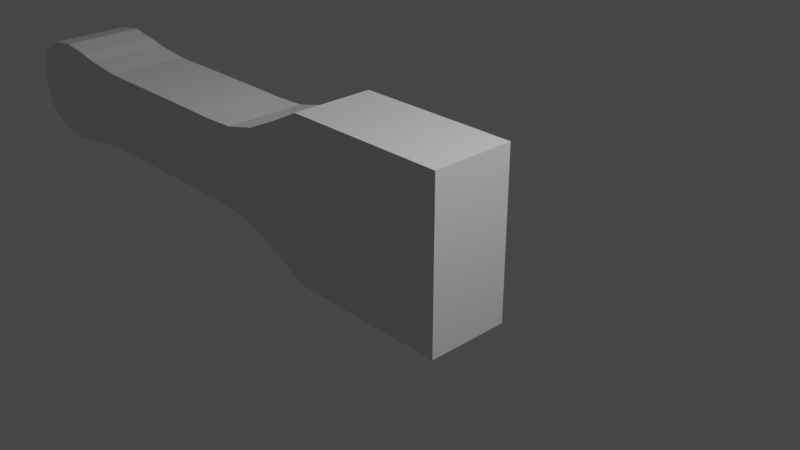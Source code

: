 # Source: Piston.blend  (saved by Blender 2.81.16; exported with 4.5.12 LTS)
import bpy
from mathutils import Matrix  # noqa: F401  (used for matrix-valued properties, if any)

bpy.ops.wm.read_factory_settings(use_empty=True)
scene = bpy.context.scene
scene.name = 'Scene'

# ---- collections
col_collection = bpy.data.collections.new('Collection'); scene.collection.children.link(col_collection)

# ---- materials (node trees are filled in below, after node groups)
mat_material = bpy.data.materials.new('Material')
mat_material.alpha_threshold = 0.0
mat_material.use_transparent_shadow = False
mat_material.line_color = (0.0, 0.0, 0.0, 1.0)

# ---- material node trees
mat_material.use_nodes = True; mat_material.node_tree.nodes.clear()
_N = mat_material.node_tree.nodes; _L = mat_material.node_tree.links
n0 = _N.new('ShaderNodeOutputMaterial'); n0.name = 'Material Output'; n0.location = (300, 300)
n1 = _N.new('ShaderNodeBsdfPrincipled'); n1.name = 'Principled BSDF'; n1.location = (10, 300)
n1.distribution = 'GGX'
n1.subsurface_method = 'BURLEY'
n1.inputs[2].default_value = 0.4
n1.inputs[3].default_value = 1.45
n1.inputs[27].default_value = (0.0, 0.0, 0.0, 1.0)
n1.inputs[28].default_value = 1.0
_L.new(n1.outputs[0], n0.inputs[0])
n0.is_active_output = True

# ---- world
world_world = bpy.data.worlds.new('World'); scene.world = world_world
world_world.use_nodes = True; world_world.node_tree.nodes.clear()
_N = world_world.node_tree.nodes; _L = world_world.node_tree.links
n0 = _N.new('ShaderNodeOutputWorld'); n0.name = 'World Output'; n0.location = (300, 300)
n1 = _N.new('ShaderNodeBackground'); n1.name = 'Background'; n1.location = (10, 300)
n1.inputs[0].default_value = (0.05088, 0.05088, 0.05088, 1.0)
_L.new(n1.outputs[0], n0.inputs[0])
n0.is_active_output = True
world_world.color = (0.05088, 0.05088, 0.05088)
world_world.use_sun_shadow = False
world_world.sun_shadow_jitter_overblur = 0.0

# ---- cameras
cam_camera = bpy.data.cameras.new('Camera')
cam_camera.clip_end = 100.0
cam_camera.ortho_scale = 7.314

# ---- lights
light_light = bpy.data.lights.new('Light', 'POINT')
light_light.transmission_factor = 0.0
light_light.energy = 1000.0
light_light.shadow_soft_size = 0.1
light_light.shadow_maximum_resolution = 0.006
light_light.use_absolute_resolution = True

# ---- meshes
me_cube = bpy.data.meshes.new('Cube')
me_cube.from_pydata([(1.0, 0.5, 1.0), (1.0, 0.5, -1.0), (1.0, -0.5, 1.0), (1.0, -0.5, -1.0), (-0.9997, 0.5, 0.9953), (-0.9997, 0.5, -0.9953), (-0.9997, -0.5, 0.9953), (-0.9997, -0.5, -0.9953), (-4.608, 0.5, 0.5), (-4.608, 0.5, -0.5), (-4.608, -0.5, 0.5), (-4.608, -0.5, -0.5), (-3.0, 0.5, 0.4993), (-3.0, -0.5, 0.4993), (-3.0, 0.5, -0.4993), (-3.0, -0.5, -0.4993), (-5.7, 0.5051, 0.65), (-5.7, 0.5051, -0.65), (-5.7, -0.5051, 0.65), (-5.7, -0.5051, -0.65), (-6.4, 0.5, 0.4), (-6.4, 0.5, -0.4), (-6.4, -0.5, 0.4), (-6.4, -0.5, -0.4), (-2.594, 0.5, 0.4941), (-2.189, 0.5, 0.511), (-1.789, 0.5, 0.6102), (-1.394, 0.5, 0.7917), (-2.594, -0.5, -0.4941), (-2.189, -0.5, -0.511), (-1.789, -0.5, -0.6102), (-1.394, -0.5, -0.7917), (-1.394, -0.5, 0.7917), (-1.789, -0.5, 0.6102), (-2.189, -0.5, 0.511), (-2.594, -0.5, 0.4941), (-1.394, 0.5, -0.7917), (-1.789, 0.5, -0.6102), (-2.189, 0.5, -0.511), (-2.594, 0.5, -0.4941), (-6.5, -0.5, 0.0), (-6.5, 0.5, 0.0), (-5.35, 0.5026, 0.6), (-5.35, -0.5026, 0.6), (-5.35, -0.5026, -0.6), (-5.35, 0.5026, -0.6), (-6.05, 0.5026, -0.6), (-6.05, 0.5026, 0.6), (-6.05, -0.5026, -0.6), (-6.05, -0.5026, 0.6), (-5.1, -0.5013, 0.55), (-5.1, -0.5013, -0.55), (-5.1, 0.5013, 0.55), (-5.1, 0.5013, -0.55)], [], [(0, 4, 6, 2), (3, 2, 6, 7), (24, 39, 14, 9, 8, 12), (5, 1, 3, 7), (1, 0, 2, 3), (5, 4, 0, 1), (43, 42, 16, 18), (28, 35, 13, 10, 11, 15), (14, 15, 11, 9), (13, 12, 8, 10), (35, 24, 12, 13), (39, 28, 15, 14), (47, 46, 21, 41, 20), (44, 43, 18, 19), (42, 45, 17, 16), (45, 44, 19, 17), (23, 40, 22, 20, 41, 21), (46, 48, 23, 21), (49, 47, 20, 22), (48, 49, 22, 40, 23), (5, 7, 31, 36), (36, 31, 30, 37), (37, 30, 29, 38), (38, 29, 28, 39), (6, 4, 27, 32), (32, 27, 26, 33), (33, 26, 25, 34), (34, 25, 24, 35), (7, 6, 32, 31), (31, 32, 33, 30), (30, 33, 34, 29), (29, 34, 35, 28), (4, 5, 36, 27), (27, 36, 37, 26), (26, 37, 38, 25), (25, 38, 39, 24), (19, 18, 49, 48), (18, 16, 47, 49), (17, 19, 48, 46), (53, 51, 44, 45), (52, 53, 45, 42), (51, 50, 43, 44), (16, 17, 46, 47), (50, 52, 42, 43), (10, 8, 52, 50), (11, 10, 50, 51), (8, 9, 53, 52), (9, 11, 51, 53)])
_uv = me_cube.uv_layers.new(name='UVMap')
_uv.uv.foreach_set('vector', [0.625, 0.5, 0.875, 0.5, 0.875, 0.75, 0.625, 0.75, 0.375, 0.75, 0.625, 0.75, 0.625, 1.0, 0.375, 1.0, 0.625, 0.25, 0.375, 0.25, 0.375, 0.25, 0.375, 0.25, 0.625, 0.25, 0.625, 0.25, 0.125, 0.5, 0.375, 0.5, 0.375, 0.75, 0.125, 0.75, 0.375, 0.5, 0.625, 0.5, 0.625, 0.75, 0.375, 0.75, 0.375, 0.25, 0.625, 0.25, 0.625, 0.5, 0.375, 0.5, 0.875, 0.75, 0.875, 0.5, 0.875, 0.5, 0.875, 0.75, 0.375, 1.0, 0.625, 1.0, 0.625, 1.0, 0.625, 1.0, 0.375, 1.0, 0.375, 1.0, 0.125, 0.5, 0.125, 0.75, 0.125, 0.75, 0.125, 0.5, 0.875, 0.75, 0.875, 0.5, 0.875, 0.5, 0.875, 0.75, 0.875, 0.75, 0.875, 0.5, 0.875, 0.5, 0.875, 0.75, 0.125, 0.5, 0.125, 0.75, 0.125, 0.75, 0.125, 0.5, 0.625, 0.25, 0.375, 0.25, 0.375, 0.25, 0.5, 0.25, 0.625, 0.25, 0.375, 1.0, 0.625, 1.0, 0.625, 1.0, 0.375, 1.0, 0.625, 0.25, 0.375, 0.25, 0.375, 0.25, 0.625, 0.25, 0.125, 0.5, 0.125, 0.75, 0.125, 0.75, 0.125, 0.5, 0.375, 0.0, 0.5, 0.0, 0.625, 0.0, 0.625, 0.25, 0.5, 0.25, 0.375, 0.25, 0.125, 0.5, 0.125, 0.75, 0.125, 0.75, 0.125, 0.5, 0.875, 0.75, 0.875, 0.5, 0.875, 0.5, 0.875, 0.75, 0.375, 1.0, 0.625, 1.0, 0.625, 1.0, 0.5, 1.0, 0.375, 1.0, 0.125, 0.5, 0.125, 0.75, 0.125, 0.75, 0.125, 0.5, 0.125, 0.5, 0.125, 0.75, 0.125, 0.75, 0.125, 0.5, 0.125, 0.5, 0.125, 0.75, 0.125, 0.75, 0.125, 0.5, 0.125, 0.5, 0.125, 0.75, 0.125, 0.75, 0.125, 0.5, 0.875, 0.75, 0.875, 0.5, 0.875, 0.5, 0.875, 0.75, 0.875, 0.75, 0.875, 0.5, 0.875, 0.5, 0.875, 0.75, 0.875, 0.75, 0.875, 0.5, 0.875, 0.5, 0.875, 0.75, 0.875, 0.75, 0.875, 0.5, 0.875, 0.5, 0.875, 0.75, 0.375, 1.0, 0.625, 1.0, 0.625, 1.0, 0.375, 1.0, 0.375, 1.0, 0.625, 1.0, 0.625, 1.0, 0.375, 1.0, 0.375, 1.0, 0.625, 1.0, 0.625, 1.0, 0.375, 1.0, 0.375, 1.0, 0.625, 1.0, 0.625, 1.0, 0.375, 1.0, 0.625, 0.25, 0.375, 0.25, 0.375, 0.25, 0.625, 0.25, 0.625, 0.25, 0.375, 0.25, 0.375, 0.25, 0.625, 0.25, 0.625, 0.25, 0.375, 0.25, 0.375, 0.25, 0.625, 0.25, 0.625, 0.25, 0.375, 0.25, 0.375, 0.25, 0.625, 0.25, 0.375, 1.0, 0.625, 1.0, 0.625, 1.0, 0.375, 1.0, 0.875, 0.75, 0.875, 0.5, 0.875, 0.5, 0.875, 0.75, 0.125, 0.5, 0.125, 0.75, 0.125, 0.75, 0.125, 0.5, 0.125, 0.5, 0.125, 0.75, 0.125, 0.75, 0.125, 0.5, 0.625, 0.25, 0.375, 0.25, 0.375, 0.25, 0.625, 0.25, 0.375, 1.0, 0.625, 1.0, 0.625, 1.0, 0.375, 1.0, 0.625, 0.25, 0.375, 0.25, 0.375, 0.25, 0.625, 0.25, 0.875, 0.75, 0.875, 0.5, 0.875, 0.5, 0.875, 0.75, 0.875, 0.75, 0.875, 0.5, 0.875, 0.5, 0.875, 0.75, 0.375, 1.0, 0.625, 1.0, 0.625, 1.0, 0.375, 1.0, 0.625, 0.25, 0.375, 0.25, 0.375, 0.25, 0.625, 0.25, 0.125, 0.5, 0.125, 0.75, 0.125, 0.75, 0.125, 0.5])
me_cube.materials.append(mat_material)
me_cube.use_remesh_preserve_volume = False
me_cube.use_remesh_preserve_attributes = False
me_cube.use_mirror_z = True
me_cube.use_mirror_vertex_groups = False
me_cube.update()
me_cylinder = bpy.data.meshes.new('Cylinder')
me_cylinder.from_pydata([(0.0, 1.0, -1.0), (0.0, 1.0, 1.0), (0.1951, 0.9808, -1.0), (0.1951, 0.9808, 1.0), (0.3827, 0.9239, -1.0), (0.3827, 0.9239, 1.0), (0.5556, 0.8315, -1.0), (0.5556, 0.8315, 1.0), (0.7071, 0.7071, -1.0), (0.7071, 0.7071, 1.0), (0.8315, 0.5556, -1.0), (0.8315, 0.5556, 1.0), (0.9239, 0.3827, -1.0), (0.9239, 0.3827, 1.0), (0.9808, 0.1951, -1.0), (0.9808, 0.1951, 1.0), (1.0, 7.55e-08, -1.0), (1.0, 7.55e-08, 1.0), (0.9808, -0.1951, -1.0), (0.9808, -0.1951, 1.0), (0.9239, -0.3827, -1.0), (0.9239, -0.3827, 1.0), (0.8315, -0.5556, -1.0), (0.8315, -0.5556, 1.0), (0.7071, -0.7071, -1.0), (0.7071, -0.7071, 1.0), (0.5556, -0.8315, -1.0), (0.5556, -0.8315, 1.0), (0.3827, -0.9239, -1.0), (0.3827, -0.9239, 1.0), (0.1951, -0.9808, -1.0), (0.1951, -0.9808, 1.0), (-3.258e-07, -1.0, -1.0), (-3.258e-07, -1.0, 1.0), (-0.1951, -0.9808, -1.0), (-0.1951, -0.9808, 1.0), (-0.3827, -0.9239, -1.0), (-0.3827, -0.9239, 1.0), (-0.5556, -0.8315, -1.0), (-0.5556, -0.8315, 1.0), (-0.7071, -0.7071, -1.0), (-0.7071, -0.7071, 1.0), (-0.8315, -0.5556, -1.0), (-0.8315, -0.5556, 1.0), (-0.9239, -0.3827, -1.0), (-0.9239, -0.3827, 1.0), (-0.9808, -0.1951, -1.0), (-0.9808, -0.1951, 1.0), (-1.0, 9.656e-07, -1.0), (-1.0, 9.656e-07, 1.0), (-0.9808, 0.1951, -1.0), (-0.9808, 0.1951, 1.0), (-0.9239, 0.3827, -1.0), (-0.9239, 0.3827, 1.0), (-0.8315, 0.5556, -1.0), (-0.8315, 0.5556, 1.0), (-0.7071, 0.7071, -1.0), (-0.7071, 0.7071, 1.0), (-0.5556, 0.8315, -1.0), (-0.5556, 0.8315, 1.0), (-0.3827, 0.9239, -1.0), (-0.3827, 0.9239, 1.0), (-0.1951, 0.9808, -1.0), (-0.1951, 0.9808, 1.0), (-1.907e-07, 0.9, -1.0), (0.1756, 0.8827, -1.0), (0.3444, 0.8315, -1.0), (0.5, 0.7483, -1.0), (0.6364, 0.6364, -1.0), (0.7483, 0.5, -1.0), (0.8315, 0.3444, -1.0), (0.8827, 0.1756, -1.0), (0.9, 9.645e-08, -1.0), (0.8827, -0.1756, -1.0), (0.8315, -0.3444, -1.0), (0.7483, -0.5, -1.0), (0.6364, -0.6364, -1.0), (0.5, -0.7483, -1.0), (0.3444, -0.8315, -1.0), (0.1756, -0.8827, -1.0), (-4.84e-07, -0.9, -1.0), (-0.1756, -0.8827, -1.0), (-0.3444, -0.8315, -1.0), (-0.5, -0.7483, -1.0), (-0.6364, -0.6364, -1.0), (-0.7483, -0.5, -1.0), (-0.8315, -0.3444, -1.0), (-0.8827, -0.1756, -1.0), (-0.9, 8.975e-07, -1.0), (-0.8827, 0.1756, -1.0), (-0.8315, 0.3444, -1.0), (-0.7483, 0.5, -1.0), (-0.6364, 0.6364, -1.0), (-0.5, 0.7483, -1.0), (-0.3444, 0.8315, -1.0), (-0.1756, 0.8827, -1.0), (-1.801e-07, 0.9, -0.1667), (0.1756, 0.8827, -0.1667), (0.3444, 0.8315, -0.1667), (0.5, 0.7483, -0.1667), (0.6364, 0.6364, -0.1667), (0.7483, 0.5, -0.1667), (0.8315, 0.3444, -0.1667), (0.8827, 0.1756, -0.1667), (0.9, 9.645e-08, -0.1667), (0.8827, -0.1756, -0.1667), (0.8315, -0.3444, -0.1667), (0.7483, -0.5, -0.1667), (0.6364, -0.6364, -0.1667), (0.5, -0.7483, -0.1667), (0.3444, -0.8315, -0.1667), (0.1756, -0.8827, -0.1667), (-4.734e-07, -0.9, -0.1667), (-0.1756, -0.8827, -0.1667), (-0.3444, -0.8315, -0.1667), (-0.5, -0.7483, -0.1667), (-0.6364, -0.6364, -0.1667), (-0.7483, -0.5, -0.1667), (-0.8315, -0.3444, -0.1667), (-0.8827, -0.1756, -0.1667), (-0.9, 8.975e-07, -0.1667), (-0.8827, 0.1756, -0.1667), (-0.8315, 0.3444, -0.1667), (-0.7483, 0.5, -0.1667), (-0.6364, 0.6364, -0.1667), (-0.5, 0.7483, -0.1667), (-0.3444, 0.8315, -0.1667), (-0.1756, 0.8827, -0.1667), (0.0, 1.0, 0.9315), (0.1951, 0.9808, 0.9315), (0.3827, 0.9239, 0.9315), (0.5556, 0.8315, 0.9315), (0.7071, 0.7071, 0.9315), (0.8315, 0.5556, 0.9315), (0.9239, 0.3827, 0.9315), (0.9808, 0.1951, 0.9315), (1.0, 7.55e-08, 0.9315), (0.9808, -0.1951, 0.9315), (0.9239, -0.3827, 0.9315), (0.8315, -0.5556, 0.9315), (0.7071, -0.7071, 0.9315), (0.5556, -0.8315, 0.9315), (0.3827, -0.9239, 0.9315), (0.1951, -0.9808, 0.9315), (-3.258e-07, -1.0, 0.9315), (-0.1951, -0.9808, 0.9315), (-0.3827, -0.9239, 0.9315), (-0.5556, -0.8315, 0.9315), (-0.7071, -0.7071, 0.9315), (-0.8315, -0.5556, 0.9315), (-0.9239, -0.3827, 0.9315), (-0.9808, -0.1951, 0.9315), (-1.0, 9.656e-07, 0.9315), (-0.9808, 0.1951, 0.9315), (-0.9239, 0.3827, 0.9315), (-0.8315, 0.5556, 0.9315), (-0.7071, 0.7071, 0.9315), (-0.5556, 0.8315, 0.9315), (-0.3827, 0.9239, 0.9315), (-0.1951, 0.9808, 0.9315), (0.1951, 0.9808, 0.8754), (0.3827, 0.9239, 0.8754), (0.5556, 0.8315, 0.8754), (0.7071, 0.7071, 0.8754), (0.8315, 0.5556, 0.8754), (0.9239, 0.3827, 0.8754), (0.9808, 0.1951, 0.8754), (1.0, 7.55e-08, 0.8754), (0.9808, -0.1951, 0.8754), (0.9239, -0.3827, 0.8754), (0.8315, -0.5556, 0.8754), (0.7071, -0.7071, 0.8754), (0.5556, -0.8315, 0.8754), (0.3827, -0.9239, 0.8754), (0.1951, -0.9808, 0.8754), (-3.258e-07, -1.0, 0.8754), (-0.1951, -0.9808, 0.8754), (-0.3827, -0.9239, 0.8754), (-0.5556, -0.8315, 0.8754), (-0.7071, -0.7071, 0.8754), (-0.8315, -0.5556, 0.8754), (-0.9239, -0.3827, 0.8754), (-0.9808, -0.1951, 0.8754), (-1.0, 9.656e-07, 0.8754), (-0.9808, 0.1951, 0.8754), (-0.9239, 0.3827, 0.8754), (-0.8315, 0.5556, 0.8754), (-0.7071, 0.7071, 0.8754), (-0.5556, 0.8315, 0.8754), (-0.3827, 0.9239, 0.8754), (-0.1951, 0.9808, 0.8754), (0.0, 1.0, 0.8754), (-1.907e-07, 0.9, 0.9315), (0.1756, 0.8827, 0.9315), (0.3444, 0.8315, 0.9315), (0.5, 0.7483, 0.9315), (0.6364, 0.6364, 0.9315), (0.7483, 0.5, 0.9315), (0.8315, 0.3444, 0.9315), (0.8827, 0.1756, 0.9315), (0.9, 9.645e-08, 0.9315), (0.8827, -0.1756, 0.9315), (0.8315, -0.3444, 0.9315), (0.7483, -0.5, 0.9315), (0.6364, -0.6364, 0.9315), (0.5, -0.7483, 0.9315), (0.3444, -0.8315, 0.9315), (0.1756, -0.8827, 0.9315), (-4.84e-07, -0.9, 0.9315), (-0.1756, -0.8827, 0.9315), (-0.3444, -0.8315, 0.9315), (-0.5, -0.7483, 0.9315), (-0.6364, -0.6364, 0.9315), (-0.7483, -0.5, 0.9315), (-0.8315, -0.3444, 0.9315), (-0.8827, -0.1756, 0.9315), (-0.9, 8.975e-07, 0.9315), (-0.8827, 0.1756, 0.9315), (-0.8315, 0.3444, 0.9315), (-0.7483, 0.5, 0.9315), (-0.6364, 0.6364, 0.9315), (-0.5, 0.7483, 0.9315), (-0.3444, 0.8315, 0.9315), (-0.1756, 0.8827, 0.9315)], [], [(128, 1, 3, 129), (129, 3, 5, 130), (130, 5, 7, 131), (131, 7, 9, 132), (132, 9, 11, 133), (133, 11, 13, 134), (134, 13, 15, 135), (135, 15, 17, 136), (136, 17, 19, 137), (137, 19, 21, 138), (138, 21, 23, 139), (139, 23, 25, 140), (140, 25, 27, 141), (141, 27, 29, 142), (142, 29, 31, 143), (143, 31, 33, 144), (144, 33, 35, 145), (145, 35, 37, 146), (146, 37, 39, 147), (147, 39, 41, 148), (148, 41, 43, 149), (149, 43, 45, 150), (150, 45, 47, 151), (151, 47, 49, 152), (152, 49, 51, 153), (153, 51, 53, 154), (154, 53, 55, 155), (155, 55, 57, 156), (156, 57, 59, 157), (157, 59, 61, 158), (3, 1, 63, 61, 59, 57, 55, 53, 51, 49, 47, 45, 43, 41, 39, 37, 35, 33, 31, 29, 27, 25, 23, 21, 19, 17, 15, 13, 11, 9, 7, 5), (158, 61, 63, 159), (159, 63, 1, 128), (62, 0, 64, 95), (89, 90, 122, 121), (18, 20, 74, 73), (36, 38, 83, 82), (54, 56, 92, 91), (10, 12, 70, 69), (28, 30, 79, 78), (46, 48, 88, 87), (2, 4, 66, 65), (20, 22, 75, 74), (38, 40, 84, 83), (56, 58, 93, 92), (12, 14, 71, 70), (30, 32, 80, 79), (48, 50, 89, 88), (4, 6, 67, 66), (22, 24, 76, 75), (40, 42, 85, 84), (58, 60, 94, 93), (14, 16, 72, 71), (32, 34, 81, 80), (50, 52, 90, 89), (6, 8, 68, 67), (24, 26, 77, 76), (42, 44, 86, 85), (60, 62, 95, 94), (16, 18, 73, 72), (34, 36, 82, 81), (52, 54, 91, 90), (8, 10, 69, 68), (26, 28, 78, 77), (44, 46, 87, 86), (0, 2, 65, 64), (96, 97, 98, 99, 100, 101, 102, 103, 104, 105, 106, 107, 108, 109, 110, 111, 112, 113, 114, 115, 116, 117, 118, 119, 120, 121, 122, 123, 124, 125, 126, 127), (76, 77, 109, 108), (90, 91, 123, 122), (77, 78, 110, 109), (64, 65, 97, 96), (91, 92, 124, 123), (78, 79, 111, 110), (65, 66, 98, 97), (92, 93, 125, 124), (79, 80, 112, 111), (66, 67, 99, 98), (93, 94, 126, 125), (80, 81, 113, 112), (67, 68, 100, 99), (94, 95, 127, 126), (81, 82, 114, 113), (68, 69, 101, 100), (95, 64, 96, 127), (82, 83, 115, 114), (69, 70, 102, 101), (83, 84, 116, 115), (70, 71, 103, 102), (84, 85, 117, 116), (71, 72, 104, 103), (85, 86, 118, 117), (72, 73, 105, 104), (86, 87, 119, 118), (73, 74, 106, 105), (87, 88, 120, 119), (74, 75, 107, 106), (88, 89, 121, 120), (75, 76, 108, 107), (190, 159, 128, 191), (189, 158, 159, 190), (188, 157, 158, 189), (187, 156, 157, 188), (186, 155, 156, 187), (185, 154, 155, 186), (184, 153, 154, 185), (183, 152, 153, 184), (182, 151, 152, 183), (181, 150, 151, 182), (180, 149, 150, 181), (179, 148, 149, 180), (178, 147, 148, 179), (177, 146, 147, 178), (176, 145, 146, 177), (175, 144, 145, 176), (174, 143, 144, 175), (173, 142, 143, 174), (172, 141, 142, 173), (171, 140, 141, 172), (170, 139, 140, 171), (169, 138, 139, 170), (168, 137, 138, 169), (167, 136, 137, 168), (166, 135, 136, 167), (165, 134, 135, 166), (164, 133, 134, 165), (163, 132, 133, 164), (162, 131, 132, 163), (161, 130, 131, 162), (160, 129, 130, 161), (191, 128, 129, 160), (0, 191, 160, 2), (2, 160, 161, 4), (4, 161, 162, 6), (6, 162, 163, 8), (8, 163, 164, 10), (10, 164, 165, 12), (12, 165, 166, 14), (14, 166, 167, 16), (16, 167, 168, 18), (18, 168, 169, 20), (20, 169, 170, 22), (22, 170, 171, 24), (24, 171, 172, 26), (26, 172, 173, 28), (28, 173, 174, 30), (30, 174, 175, 32), (32, 175, 176, 34), (34, 176, 177, 36), (36, 177, 178, 38), (38, 178, 179, 40), (40, 179, 180, 42), (42, 180, 181, 44), (44, 181, 182, 46), (46, 182, 183, 48), (48, 183, 184, 50), (50, 184, 185, 52), (52, 185, 186, 54), (54, 186, 187, 56), (56, 187, 188, 58), (58, 188, 189, 60), (60, 189, 190, 62), (62, 190, 191, 0), (136, 135, 199, 200), (149, 148, 212, 213), (135, 134, 198, 199), (148, 147, 211, 212), (134, 133, 197, 198), (147, 146, 210, 211), (128, 159, 223, 192), (133, 132, 196, 197), (146, 145, 209, 210), (159, 158, 222, 223), (132, 131, 195, 196), (145, 144, 208, 209), (158, 157, 221, 222), (131, 130, 194, 195), (144, 143, 207, 208), (157, 156, 220, 221), (130, 129, 193, 194), (143, 142, 206, 207), (156, 155, 219, 220), (129, 128, 192, 193), (142, 141, 205, 206), (155, 154, 218, 219), (141, 140, 204, 205), (154, 153, 217, 218), (140, 139, 203, 204), (153, 152, 216, 217), (139, 138, 202, 203), (152, 151, 215, 216), (138, 137, 201, 202), (151, 150, 214, 215), (137, 136, 200, 201), (150, 149, 213, 214)])
_uv = me_cylinder.uv_layers.new(name='UVMap')
_uv.uv.foreach_set('vector', [1.0, 0.9829, 1.0, 1.0, 0.9688, 1.0, 0.9688, 0.9829, 0.9688, 0.9829, 0.9688, 1.0, 0.9375, 1.0, 0.9375, 0.9829, 0.9375, 0.9829, 0.9375, 1.0, 0.9062, 1.0, 0.9062, 0.9829, 0.9062, 0.9829, 0.9062, 1.0, 0.875, 1.0, 0.875, 0.9829, 0.875, 0.9829, 0.875, 1.0, 0.8438, 1.0, 0.8438, 0.9829, 0.8438, 0.9829, 0.8438, 1.0, 0.8125, 1.0, 0.8125, 0.9829, 0.8125, 0.9829, 0.8125, 1.0, 0.7812, 1.0, 0.7812, 0.9829, 0.7812, 0.9829, 0.7812, 1.0, 0.75, 1.0, 0.75, 0.9829, 0.75, 0.9829, 0.75, 1.0, 0.7188, 1.0, 0.7188, 0.9829, 0.7188, 0.9829, 0.7188, 1.0, 0.6875, 1.0, 0.6875, 0.9829, 0.6875, 0.9829, 0.6875, 1.0, 0.6562, 1.0, 0.6562, 0.9829, 0.6562, 0.9829, 0.6562, 1.0, 0.625, 1.0, 0.625, 0.9829, 0.625, 0.9829, 0.625, 1.0, 0.5938, 1.0, 0.5938, 0.9829, 0.5938, 0.9829, 0.5938, 1.0, 0.5625, 1.0, 0.5625, 0.9829, 0.5625, 0.9829, 0.5625, 1.0, 0.5312, 1.0, 0.5312, 0.9829, 0.5312, 0.9829, 0.5312, 1.0, 0.5, 1.0, 0.5, 0.9829, 0.5, 0.9829, 0.5, 1.0, 0.4688, 1.0, 0.4688, 0.9829, 0.4688, 0.9829, 0.4688, 1.0, 0.4375, 1.0, 0.4375, 0.9829, 0.4375, 0.9829, 0.4375, 1.0, 0.4062, 1.0, 0.4062, 0.9829, 0.4062, 0.9829, 0.4062, 1.0, 0.375, 1.0, 0.375, 0.9829, 0.375, 0.9829, 0.375, 1.0, 0.3438, 1.0, 0.3438, 0.9829, 0.3438, 0.9829, 0.3438, 1.0, 0.3125, 1.0, 0.3125, 0.9829, 0.3125, 0.9829, 0.3125, 1.0, 0.2812, 1.0, 0.2812, 0.9829, 0.2812, 0.9829, 0.2812, 1.0, 0.25, 1.0, 0.25, 0.9829, 0.25, 0.9829, 0.25, 1.0, 0.2188, 1.0, 0.2188, 0.9829, 0.2188, 0.9829, 0.2188, 1.0, 0.1875, 1.0, 0.1875, 0.9829, 0.1875, 0.9829, 0.1875, 1.0, 0.1562, 1.0, 0.1562, 0.9829, 0.1562, 0.9829, 0.1562, 1.0, 0.125, 1.0, 0.125, 0.9829, 0.125, 0.9829, 0.125, 1.0, 0.09375, 1.0, 0.09375, 0.9829, 0.09375, 0.9829, 0.09375, 1.0, 0.0625, 1.0, 0.0625, 0.9829, 0.2968, 0.4854, 0.25, 0.49, 0.2032, 0.4854, 0.1582, 0.4717, 0.1167, 0.4496, 0.08029, 0.4197, 0.05045, 0.3833, 0.02827, 0.3418, 0.01461, 0.2968, 0.01, 0.25, 0.01461, 0.2032, 0.02827, 0.1582, 0.05045, 0.1167, 0.08029, 0.08029, 0.1167, 0.05045, 0.1582, 0.02827, 0.2032, 0.01461, 0.25, 0.01, 0.2968, 0.01461, 0.3418, 0.02827, 0.3833, 0.05045, 0.4197, 0.08029, 0.4496, 0.1167, 0.4717, 0.1582, 0.4854, 0.2032, 0.49, 0.25, 0.4854, 0.2968, 0.4717, 0.3418, 0.4496, 0.3833, 0.4197, 0.4197, 0.3833, 0.4496, 0.3418, 0.4717, 0.0625, 0.9829, 0.0625, 1.0, 0.03125, 1.0, 0.03125, 0.9829, 0.03125, 0.9829, 0.03125, 1.0, 0.0, 1.0, 0.0, 0.9829, 0.03125, 0.5, 0.0, 0.5, 0.0, 0.5, 0.03125, 0.5, 0.2188, 0.5, 0.1875, 0.5, 0.1875, 0.5, 0.2188, 0.5, 0.7188, 0.5, 0.6875, 0.5, 0.6875, 0.5, 0.7188, 0.5, 0.4375, 0.5, 0.4062, 0.5, 0.4062, 0.5, 0.4375, 0.5, 0.1562, 0.5, 0.125, 0.5, 0.125, 0.5, 0.1562, 0.5, 0.8438, 0.5, 0.8125, 0.5, 0.8125, 0.5, 0.8438, 0.5, 0.5625, 0.5, 0.5312, 0.5, 0.5312, 0.5, 0.5625, 0.5, 0.2812, 0.5, 0.25, 0.5, 0.25, 0.5, 0.2812, 0.5, 0.9688, 0.5, 0.9375, 0.5, 0.9375, 0.5, 0.9688, 0.5, 0.6875, 0.5, 0.6562, 0.5, 0.6562, 0.5, 0.6875, 0.5, 0.4062, 0.5, 0.375, 0.5, 0.375, 0.5, 0.4062, 0.5, 0.125, 0.5, 0.09375, 0.5, 0.09375, 0.5, 0.125, 0.5, 0.8125, 0.5, 0.7812, 0.5, 0.7812, 0.5, 0.8125, 0.5, 0.5312, 0.5, 0.5, 0.5, 0.5, 0.5, 0.5312, 0.5, 0.25, 0.5, 0.2188, 0.5, 0.2188, 0.5, 0.25, 0.5, 0.9375, 0.5, 0.9062, 0.5, 0.9062, 0.5, 0.9375, 0.5, 0.6562, 0.5, 0.625, 0.5, 0.625, 0.5, 0.6562, 0.5, 0.375, 0.5, 0.3438, 0.5, 0.3438, 0.5, 0.375, 0.5, 0.09375, 0.5, 0.0625, 0.5, 0.0625, 0.5, 0.09375, 0.5, 0.7812, 0.5, 0.75, 0.5, 0.75, 0.5, 0.7812, 0.5, 0.5, 0.5, 0.4688, 0.5, 0.4688, 0.5, 0.5, 0.5, 0.2188, 0.5, 0.1875, 0.5, 0.1875, 0.5, 0.2188, 0.5, 0.9062, 0.5, 0.875, 0.5, 0.875, 0.5, 0.9062, 0.5, 0.625, 0.5, 0.5938, 0.5, 0.5938, 0.5, 0.625, 0.5, 0.3438, 0.5, 0.3125, 0.5, 0.3125, 0.5, 0.3438, 0.5, 0.0625, 0.5, 0.03125, 0.5, 0.03125, 0.5, 0.0625, 0.5, 0.75, 0.5, 0.7188, 0.5, 0.7188, 0.5, 0.75, 0.5, 0.4688, 0.5, 0.4375, 0.5, 0.4375, 0.5, 0.4688, 0.5, 0.1875, 0.5, 0.1562, 0.5, 0.1562, 0.5, 0.1875, 0.5, 0.875, 0.5, 0.8438, 0.5, 0.8438, 0.5, 0.875, 0.5, 0.5938, 0.5, 0.5625, 0.5, 0.5625, 0.5, 0.5938, 0.5, 0.3125, 0.5, 0.2812, 0.5, 0.2812, 0.5, 0.3125, 0.5, 1.0, 0.5, 0.9688, 0.5, 0.9688, 0.5, 1.0, 0.5, 0.75, 0.49, 0.7968, 0.4854, 0.8418, 0.4717, 0.8833, 0.4496, 0.9197, 0.4197, 0.9496, 0.3833, 0.9717, 0.3418, 0.9854, 0.2968, 0.99, 0.25, 0.9854, 0.2032, 0.9717, 0.1582, 0.9496, 0.1167, 0.9197, 0.08029, 0.8833, 0.05045, 0.8418, 0.02827, 0.7968, 0.01461, 0.75, 0.01, 0.7032, 0.01461, 0.6582, 0.02827, 0.6167, 0.05045, 0.5803, 0.08029, 0.5504, 0.1167, 0.5283, 0.1582, 0.5146, 0.2032, 0.51, 0.25, 0.5146, 0.2968, 0.5283, 0.3418, 0.5504, 0.3833, 0.5803, 0.4197, 0.6167, 0.4496, 0.6582, 0.4717, 0.7032, 0.4854, 0.625, 0.5, 0.5938, 0.5, 0.5938, 0.5, 0.625, 0.5, 0.1875, 0.5, 0.1562, 0.5, 0.1562, 0.5, 0.1875, 0.5, 0.5938, 0.5, 0.5625, 0.5, 0.5625, 0.5, 0.5938, 0.5, 1.0, 0.5, 0.9688, 0.5, 0.9688, 0.5, 1.0, 0.5, 0.1562, 0.5, 0.125, 0.5, 0.125, 0.5, 0.1562, 0.5, 0.5625, 0.5, 0.5312, 0.5, 0.5312, 0.5, 0.5625, 0.5, 0.9688, 0.5, 0.9375, 0.5, 0.9375, 0.5, 0.9688, 0.5, 0.125, 0.5, 0.09375, 0.5, 0.09375, 0.5, 0.125, 0.5, 0.5312, 0.5, 0.5, 0.5, 0.5, 0.5, 0.5312, 0.5, 0.9375, 0.5, 0.9062, 0.5, 0.9062, 0.5, 0.9375, 0.5, 0.09375, 0.5, 0.0625, 0.5, 0.0625, 0.5, 0.09375, 0.5, 0.5, 0.5, 0.4688, 0.5, 0.4688, 0.5, 0.5, 0.5, 0.9062, 0.5, 0.875, 0.5, 0.875, 0.5, 0.9062, 0.5, 0.0625, 0.5, 0.03125, 0.5, 0.03125, 0.5, 0.0625, 0.5, 0.4688, 0.5, 0.4375, 0.5, 0.4375, 0.5, 0.4688, 0.5, 0.875, 0.5, 0.8438, 0.5, 0.8438, 0.5, 0.875, 0.5, 0.03125, 0.5, 0.0, 0.5, 0.0, 0.5, 0.03125, 0.5, 0.4375, 0.5, 0.4062, 0.5, 0.4062, 0.5, 0.4375, 0.5, 0.8438, 0.5, 0.8125, 0.5, 0.8125, 0.5, 0.8438, 0.5, 0.4062, 0.5, 0.375, 0.5, 0.375, 0.5, 0.4062, 0.5, 0.8125, 0.5, 0.7812, 0.5, 0.7812, 0.5, 0.8125, 0.5, 0.375, 0.5, 0.3438, 0.5, 0.3438, 0.5, 0.375, 0.5, 0.7812, 0.5, 0.75, 0.5, 0.75, 0.5, 0.7812, 0.5, 0.3438, 0.5, 0.3125, 0.5, 0.3125, 0.5, 0.3438, 0.5, 0.75, 0.5, 0.7188, 0.5, 0.7188, 0.5, 0.75, 0.5, 0.3125, 0.5, 0.2812, 0.5, 0.2812, 0.5, 0.3125, 0.5, 0.7188, 0.5, 0.6875, 0.5, 0.6875, 0.5, 0.7188, 0.5, 0.2812, 0.5, 0.25, 0.5, 0.25, 0.5, 0.2812, 0.5, 0.6875, 0.5, 0.6562, 0.5, 0.6562, 0.5, 0.6875, 0.5, 0.25, 0.5, 0.2188, 0.5, 0.2188, 0.5, 0.25, 0.5, 0.6562, 0.5, 0.625, 0.5, 0.625, 0.5, 0.6562, 0.5, 0.03125, 0.9689, 0.03125, 0.9829, 0.0, 0.9829, 0.0, 0.9689, 0.0625, 0.9689, 0.0625, 0.9829, 0.03125, 0.9829, 0.03125, 0.9689, 0.09375, 0.9689, 0.09375, 0.9829, 0.0625, 0.9829, 0.0625, 0.9689, 0.125, 0.9689, 0.125, 0.9829, 0.09375, 0.9829, 0.09375, 0.9689, 0.1562, 0.9689, 0.1562, 0.9829, 0.125, 0.9829, 0.125, 0.9689, 0.1875, 0.9689, 0.1875, 0.9829, 0.1562, 0.9829, 0.1562, 0.9689, 0.2188, 0.9689, 0.2188, 0.9829, 0.1875, 0.9829, 0.1875, 0.9689, 0.25, 0.9689, 0.25, 0.9829, 0.2188, 0.9829, 0.2188, 0.9689, 0.2812, 0.9689, 0.2812, 0.9829, 0.25, 0.9829, 0.25, 0.9689, 0.3125, 0.9689, 0.3125, 0.9829, 0.2812, 0.9829, 0.2812, 0.9689, 0.3438, 0.9689, 0.3438, 0.9829, 0.3125, 0.9829, 0.3125, 0.9689, 0.375, 0.9689, 0.375, 0.9829, 0.3438, 0.9829, 0.3438, 0.9689, 0.4062, 0.9689, 0.4062, 0.9829, 0.375, 0.9829, 0.375, 0.9689, 0.4375, 0.9689, 0.4375, 0.9829, 0.4062, 0.9829, 0.4062, 0.9689, 0.4688, 0.9689, 0.4688, 0.9829, 0.4375, 0.9829, 0.4375, 0.9689, 0.5, 0.9689, 0.5, 0.9829, 0.4688, 0.9829, 0.4688, 0.9689, 0.5312, 0.9689, 0.5312, 0.9829, 0.5, 0.9829, 0.5, 0.9689, 0.5625, 0.9689, 0.5625, 0.9829, 0.5312, 0.9829, 0.5312, 0.9689, 0.5938, 0.9689, 0.5938, 0.9829, 0.5625, 0.9829, 0.5625, 0.9689, 0.625, 0.9689, 0.625, 0.9829, 0.5938, 0.9829, 0.5938, 0.9689, 0.6562, 0.9689, 0.6562, 0.9829, 0.625, 0.9829, 0.625, 0.9689, 0.6875, 0.9689, 0.6875, 0.9829, 0.6562, 0.9829, 0.6562, 0.9689, 0.7188, 0.9689, 0.7188, 0.9829, 0.6875, 0.9829, 0.6875, 0.9689, 0.75, 0.9689, 0.75, 0.9829, 0.7188, 0.9829, 0.7188, 0.9689, 0.7812, 0.9689, 0.7812, 0.9829, 0.75, 0.9829, 0.75, 0.9689, 0.8125, 0.9689, 0.8125, 0.9829, 0.7812, 0.9829, 0.7812, 0.9689, 0.8438, 0.9689, 0.8438, 0.9829, 0.8125, 0.9829, 0.8125, 0.9689, 0.875, 0.9689, 0.875, 0.9829, 0.8438, 0.9829, 0.8438, 0.9689, 0.9062, 0.9689, 0.9062, 0.9829, 0.875, 0.9829, 0.875, 0.9689, 0.9375, 0.9689, 0.9375, 0.9829, 0.9062, 0.9829, 0.9062, 0.9689, 0.9688, 0.9689, 0.9688, 0.9829, 0.9375, 0.9829, 0.9375, 0.9689, 1.0, 0.9689, 1.0, 0.9829, 0.9688, 0.9829, 0.9688, 0.9689, 1.0, 0.5, 1.0, 0.9689, 0.9688, 0.9689, 0.9688, 0.5, 0.9688, 0.5, 0.9688, 0.9689, 0.9375, 0.9689, 0.9375, 0.5, 0.9375, 0.5, 0.9375, 0.9689, 0.9062, 0.9689, 0.9062, 0.5, 0.9062, 0.5, 0.9062, 0.9689, 0.875, 0.9689, 0.875, 0.5, 0.875, 0.5, 0.875, 0.9689, 0.8438, 0.9689, 0.8438, 0.5, 0.8438, 0.5, 0.8438, 0.9689, 0.8125, 0.9689, 0.8125, 0.5, 0.8125, 0.5, 0.8125, 0.9689, 0.7812, 0.9689, 0.7812, 0.5, 0.7812, 0.5, 0.7812, 0.9689, 0.75, 0.9689, 0.75, 0.5, 0.75, 0.5, 0.75, 0.9689, 0.7188, 0.9689, 0.7188, 0.5, 0.7188, 0.5, 0.7188, 0.9689, 0.6875, 0.9689, 0.6875, 0.5, 0.6875, 0.5, 0.6875, 0.9689, 0.6562, 0.9689, 0.6562, 0.5, 0.6562, 0.5, 0.6562, 0.9689, 0.625, 0.9689, 0.625, 0.5, 0.625, 0.5, 0.625, 0.9689, 0.5938, 0.9689, 0.5938, 0.5, 0.5938, 0.5, 0.5938, 0.9689, 0.5625, 0.9689, 0.5625, 0.5, 0.5625, 0.5, 0.5625, 0.9689, 0.5312, 0.9689, 0.5312, 0.5, 0.5312, 0.5, 0.5312, 0.9689, 0.5, 0.9689, 0.5, 0.5, 0.5, 0.5, 0.5, 0.9689, 0.4688, 0.9689, 0.4688, 0.5, 0.4688, 0.5, 0.4688, 0.9689, 0.4375, 0.9689, 0.4375, 0.5, 0.4375, 0.5, 0.4375, 0.9689, 0.4062, 0.9689, 0.4062, 0.5, 0.4062, 0.5, 0.4062, 0.9689, 0.375, 0.9689, 0.375, 0.5, 0.375, 0.5, 0.375, 0.9689, 0.3438, 0.9689, 0.3438, 0.5, 0.3438, 0.5, 0.3438, 0.9689, 0.3125, 0.9689, 0.3125, 0.5, 0.3125, 0.5, 0.3125, 0.9689, 0.2812, 0.9689, 0.2812, 0.5, 0.2812, 0.5, 0.2812, 0.9689, 0.25, 0.9689, 0.25, 0.5, 0.25, 0.5, 0.25, 0.9689, 0.2188, 0.9689, 0.2188, 0.5, 0.2188, 0.5, 0.2188, 0.9689, 0.1875, 0.9689, 0.1875, 0.5, 0.1875, 0.5, 0.1875, 0.9689, 0.1562, 0.9689, 0.1562, 0.5, 0.1562, 0.5, 0.1562, 0.9689, 0.125, 0.9689, 0.125, 0.5, 0.125, 0.5, 0.125, 0.9689, 0.09375, 0.9689, 0.09375, 0.5, 0.09375, 0.5, 0.09375, 0.9689, 0.0625, 0.9689, 0.0625, 0.5, 0.0625, 0.5, 0.0625, 0.9689, 0.03125, 0.9689, 0.03125, 0.5, 0.03125, 0.5, 0.03125, 0.9689, 0.0, 0.9689, 0.0, 0.5, 0.75, 0.9829, 0.7812, 0.9829, 0.7812, 0.9829, 0.75, 0.9829, 0.3438, 0.9829, 0.375, 0.9829, 0.375, 0.9829, 0.3438, 0.9829, 0.7812, 0.9829, 0.8125, 0.9829, 0.8125, 0.9829, 0.7812, 0.9829, 0.375, 0.9829, 0.4062, 0.9829, 0.4062, 0.9829, 0.375, 0.9829, 0.8125, 0.9829, 0.8438, 0.9829, 0.8438, 0.9829, 0.8125, 0.9829, 0.4062, 0.9829, 0.4375, 0.9829, 0.4375, 0.9829, 0.4062, 0.9829, 0.0, 0.9829, 0.03125, 0.9829, 0.03125, 0.9829, 0.0, 0.9829, 0.8438, 0.9829, 0.875, 0.9829, 0.875, 0.9829, 0.8438, 0.9829, 0.4375, 0.9829, 0.4688, 0.9829, 0.4688, 0.9829, 0.4375, 0.9829, 0.03125, 0.9829, 0.0625, 0.9829, 0.0625, 0.9829, 0.03125, 0.9829, 0.875, 0.9829, 0.9062, 0.9829, 0.9062, 0.9829, 0.875, 0.9829, 0.4688, 0.9829, 0.5, 0.9829, 0.5, 0.9829, 0.4688, 0.9829, 0.0625, 0.9829, 0.09375, 0.9829, 0.09375, 0.9829, 0.0625, 0.9829, 0.9062, 0.9829, 0.9375, 0.9829, 0.9375, 0.9829, 0.9062, 0.9829, 0.5, 0.9829, 0.5312, 0.9829, 0.5312, 0.9829, 0.5, 0.9829, 0.09375, 0.9829, 0.125, 0.9829, 0.125, 0.9829, 0.09375, 0.9829, 0.9375, 0.9829, 0.9688, 0.9829, 0.9688, 0.9829, 0.9375, 0.9829, 0.5312, 0.9829, 0.5625, 0.9829, 0.5625, 0.9829, 0.5312, 0.9829, 0.125, 0.9829, 0.1562, 0.9829, 0.1562, 0.9829, 0.125, 0.9829, 0.9688, 0.9829, 1.0, 0.9829, 1.0, 0.9829, 0.9688, 0.9829, 0.5625, 0.9829, 0.5938, 0.9829, 0.5938, 0.9829, 0.5625, 0.9829, 0.1562, 0.9829, 0.1875, 0.9829, 0.1875, 0.9829, 0.1562, 0.9829, 0.5938, 0.9829, 0.625, 0.9829, 0.625, 0.9829, 0.5938, 0.9829, 0.1875, 0.9829, 0.2188, 0.9829, 0.2188, 0.9829, 0.1875, 0.9829, 0.625, 0.9829, 0.6562, 0.9829, 0.6562, 0.9829, 0.625, 0.9829, 0.2188, 0.9829, 0.25, 0.9829, 0.25, 0.9829, 0.2188, 0.9829, 0.6562, 0.9829, 0.6875, 0.9829, 0.6875, 0.9829, 0.6562, 0.9829, 0.25, 0.9829, 0.2812, 0.9829, 0.2812, 0.9829, 0.25, 0.9829, 0.6875, 0.9829, 0.7188, 0.9829, 0.7188, 0.9829, 0.6875, 0.9829, 0.2812, 0.9829, 0.3125, 0.9829, 0.3125, 0.9829, 0.2812, 0.9829, 0.7188, 0.9829, 0.75, 0.9829, 0.75, 0.9829, 0.7188, 0.9829, 0.3125, 0.9829, 0.3438, 0.9829, 0.3438, 0.9829, 0.3125, 0.9829])
me_cylinder.use_remesh_fix_poles = True
me_cylinder.use_remesh_preserve_attributes = False
me_cylinder.use_mirror_vertex_groups = False
me_cylinder.update()
me_cylinder_001 = bpy.data.meshes.new('Cylinder.001')
me_cylinder_001.from_pydata([(0.0, 1.0, -1.0), (0.0, 1.0, 15.04), (0.1951, 0.9808, -1.0), (0.1951, 0.9808, 15.04), (0.3827, 0.9239, -1.0), (0.3827, 0.9239, 15.04), (0.5556, 0.8315, -1.0), (0.5556, 0.8315, 15.04), (0.7071, 0.7071, -1.0), (0.7071, 0.7071, 15.04), (0.8315, 0.5556, -1.0), (0.8315, 0.5556, 15.04), (0.9239, 0.3827, -1.0), (0.9239, 0.3827, 15.04), (0.9808, 0.1951, -1.0), (0.9808, 0.1951, 15.04), (1.0, 7.55e-08, -1.0), (1.0, 6.891e-07, 15.04), (0.9808, -0.1951, -1.0), (0.9808, -0.1951, 15.04), (0.9239, -0.3827, -1.0), (0.9239, -0.3827, 15.04), (0.8315, -0.5556, -1.0), (0.8315, -0.5556, 15.04), (0.7071, -0.7071, -1.0), (0.7071, -0.7071, 15.04), (0.5556, -0.8315, -1.0), (0.5556, -0.8315, 15.04), (0.3827, -0.9239, -1.0), (0.3827, -0.9239, 15.04), (0.1951, -0.9808, -1.0), (0.1951, -0.9808, 15.04), (-3.258e-07, -1.0, -1.0), (-3.258e-07, -1.0, 15.04), (-0.1951, -0.9808, -1.0), (-0.1951, -0.9808, 15.04), (-0.3827, -0.9239, -1.0), (-0.3827, -0.9239, 15.04), (-0.5556, -0.8315, -1.0), (-0.5556, -0.8315, 15.04), (-0.7071, -0.7071, -1.0), (-0.7071, -0.7071, 15.04), (-0.8315, -0.5556, -1.0), (-0.8315, -0.5556, 15.04), (-0.9239, -0.3827, -1.0), (-0.9239, -0.3827, 15.04), (-0.9808, -0.1951, -1.0), (-0.9808, -0.1951, 15.04), (-1.0, 9.656e-07, -1.0), (-1.0, 1.579e-06, 15.04), (-0.9808, 0.1951, -1.0), (-0.9808, 0.1951, 15.04), (-0.9239, 0.3827, -1.0), (-0.9239, 0.3827, 15.04), (-0.8315, 0.5556, -1.0), (-0.8315, 0.5556, 15.04), (-0.7071, 0.7071, -1.0), (-0.7071, 0.7071, 15.04), (-0.5556, 0.8315, -1.0), (-0.5556, 0.8315, 15.04), (-0.3827, 0.9239, -1.0), (-0.3827, 0.9239, 15.04), (-0.1951, 0.9808, -1.0), (-0.1951, 0.9808, 15.04)], [], [(0, 1, 3, 2), (2, 3, 5, 4), (4, 5, 7, 6), (6, 7, 9, 8), (8, 9, 11, 10), (10, 11, 13, 12), (12, 13, 15, 14), (14, 15, 17, 16), (16, 17, 19, 18), (18, 19, 21, 20), (20, 21, 23, 22), (22, 23, 25, 24), (24, 25, 27, 26), (26, 27, 29, 28), (28, 29, 31, 30), (30, 31, 33, 32), (32, 33, 35, 34), (34, 35, 37, 36), (36, 37, 39, 38), (38, 39, 41, 40), (40, 41, 43, 42), (42, 43, 45, 44), (44, 45, 47, 46), (46, 47, 49, 48), (48, 49, 51, 50), (50, 51, 53, 52), (52, 53, 55, 54), (54, 55, 57, 56), (56, 57, 59, 58), (58, 59, 61, 60), (3, 1, 63, 61, 59, 57, 55, 53, 51, 49, 47, 45, 43, 41, 39, 37, 35, 33, 31, 29, 27, 25, 23, 21, 19, 17, 15, 13, 11, 9, 7, 5), (60, 61, 63, 62), (62, 63, 1, 0), (0, 2, 4, 6, 8, 10, 12, 14, 16, 18, 20, 22, 24, 26, 28, 30, 32, 34, 36, 38, 40, 42, 44, 46, 48, 50, 52, 54, 56, 58, 60, 62)])
_uv = me_cylinder_001.uv_layers.new(name='UVMap')
_uv.uv.foreach_set('vector', [1.0, 0.5, 1.0, 1.0, 0.9688, 1.0, 0.9688, 0.5, 0.9688, 0.5, 0.9688, 1.0, 0.9375, 1.0, 0.9375, 0.5, 0.9375, 0.5, 0.9375, 1.0, 0.9062, 1.0, 0.9062, 0.5, 0.9062, 0.5, 0.9062, 1.0, 0.875, 1.0, 0.875, 0.5, 0.875, 0.5, 0.875, 1.0, 0.8438, 1.0, 0.8438, 0.5, 0.8438, 0.5, 0.8438, 1.0, 0.8125, 1.0, 0.8125, 0.5, 0.8125, 0.5, 0.8125, 1.0, 0.7812, 1.0, 0.7812, 0.5, 0.7812, 0.5, 0.7812, 1.0, 0.75, 1.0, 0.75, 0.5, 0.75, 0.5, 0.75, 1.0, 0.7188, 1.0, 0.7188, 0.5, 0.7188, 0.5, 0.7188, 1.0, 0.6875, 1.0, 0.6875, 0.5, 0.6875, 0.5, 0.6875, 1.0, 0.6562, 1.0, 0.6562, 0.5, 0.6562, 0.5, 0.6562, 1.0, 0.625, 1.0, 0.625, 0.5, 0.625, 0.5, 0.625, 1.0, 0.5938, 1.0, 0.5938, 0.5, 0.5938, 0.5, 0.5938, 1.0, 0.5625, 1.0, 0.5625, 0.5, 0.5625, 0.5, 0.5625, 1.0, 0.5312, 1.0, 0.5312, 0.5, 0.5312, 0.5, 0.5312, 1.0, 0.5, 1.0, 0.5, 0.5, 0.5, 0.5, 0.5, 1.0, 0.4688, 1.0, 0.4688, 0.5, 0.4688, 0.5, 0.4688, 1.0, 0.4375, 1.0, 0.4375, 0.5, 0.4375, 0.5, 0.4375, 1.0, 0.4062, 1.0, 0.4062, 0.5, 0.4062, 0.5, 0.4062, 1.0, 0.375, 1.0, 0.375, 0.5, 0.375, 0.5, 0.375, 1.0, 0.3438, 1.0, 0.3438, 0.5, 0.3438, 0.5, 0.3438, 1.0, 0.3125, 1.0, 0.3125, 0.5, 0.3125, 0.5, 0.3125, 1.0, 0.2812, 1.0, 0.2812, 0.5, 0.2812, 0.5, 0.2812, 1.0, 0.25, 1.0, 0.25, 0.5, 0.25, 0.5, 0.25, 1.0, 0.2188, 1.0, 0.2188, 0.5, 0.2188, 0.5, 0.2188, 1.0, 0.1875, 1.0, 0.1875, 0.5, 0.1875, 0.5, 0.1875, 1.0, 0.1562, 1.0, 0.1562, 0.5, 0.1562, 0.5, 0.1562, 1.0, 0.125, 1.0, 0.125, 0.5, 0.125, 0.5, 0.125, 1.0, 0.09375, 1.0, 0.09375, 0.5, 0.09375, 0.5, 0.09375, 1.0, 0.0625, 1.0, 0.0625, 0.5, 0.2968, 0.4854, 0.25, 0.49, 0.2032, 0.4854, 0.1582, 0.4717, 0.1167, 0.4496, 0.08029, 0.4197, 0.05045, 0.3833, 0.02827, 0.3418, 0.01461, 0.2968, 0.01, 0.25, 0.01461, 0.2032, 0.02827, 0.1582, 0.05045, 0.1167, 0.08029, 0.08029, 0.1167, 0.05045, 0.1582, 0.02827, 0.2032, 0.01461, 0.25, 0.01, 0.2968, 0.01461, 0.3418, 0.02827, 0.3833, 0.05045, 0.4197, 0.08029, 0.4496, 0.1167, 0.4717, 0.1582, 0.4854, 0.2032, 0.49, 0.25, 0.4854, 0.2968, 0.4717, 0.3418, 0.4496, 0.3833, 0.4197, 0.4197, 0.3833, 0.4496, 0.3418, 0.4717, 0.0625, 0.5, 0.0625, 1.0, 0.03125, 1.0, 0.03125, 0.5, 0.03125, 0.5, 0.03125, 1.0, 0.0, 1.0, 0.0, 0.5, 0.75, 0.49, 0.7968, 0.4854, 0.8418, 0.4717, 0.8833, 0.4496, 0.9197, 0.4197, 0.9496, 0.3833, 0.9717, 0.3418, 0.9854, 0.2968, 0.99, 0.25, 0.9854, 0.2032, 0.9717, 0.1582, 0.9496, 0.1167, 0.9197, 0.08029, 0.8833, 0.05045, 0.8418, 0.02827, 0.7968, 0.01461, 0.75, 0.01, 0.7032, 0.01461, 0.6582, 0.02827, 0.6167, 0.05045, 0.5803, 0.08029, 0.5504, 0.1167, 0.5283, 0.1582, 0.5146, 0.2032, 0.51, 0.25, 0.5146, 0.2968, 0.5283, 0.3418, 0.5504, 0.3833, 0.5803, 0.4197, 0.6167, 0.4496, 0.6582, 0.4717, 0.7032, 0.4854])
me_cylinder_001.use_remesh_fix_poles = True
me_cylinder_001.use_remesh_preserve_attributes = False
me_cylinder_001.use_mirror_vertex_groups = False
me_cylinder_001.update()

# ---- objects
ob_cube = bpy.data.objects.new('Cube', me_cube)
ob_light = bpy.data.objects.new('Light', light_light)
ob_camera = bpy.data.objects.new('Camera', cam_camera)
ob_cylinder = bpy.data.objects.new('Cylinder', me_cylinder)
ob_cylinder_001 = bpy.data.objects.new('Cylinder.001', me_cylinder_001)

# ---- transforms, parenting, visibility, modifiers, constraints
ob_cube.location = (0.0, 0.0, 0.0)
ob_cube.lock_rotations_4d = False
ob_cube.empty_display_type = 'ARROWS'
ob_cube.lineart.crease_threshold = 0.0
ob_cube.use_mesh_mirror_z = True
ob_light.location = (4.076, 1.005, 5.904)
ob_light.rotation_euler = (0.6503, 0.05522, 1.866)
ob_light.lock_rotations_4d = False
ob_light.empty_display_type = 'ARROWS'
ob_light.color = (0.0, 0.0, 0.0, 0.0)
ob_light.lineart.crease_threshold = 0.0
ob_camera.location = (7.359, -6.926, 4.958)
ob_camera.rotation_euler = (1.109, 0.0, 0.8149)
ob_camera.lock_rotations_4d = False
ob_camera.empty_display_type = 'ARROWS'
ob_camera.color = (0.0, 0.0, 0.0, 0.0)
ob_camera.display_type = 'WIRE'
ob_camera.lineart.crease_threshold = 0.0
ob_cylinder.location = (-15.0, 0.0, 0.0)
ob_cylinder.scale = (1.0, 1.0, 0.6)
ob_cylinder.lineart.crease_threshold = 0.0
_m = ob_cylinder.modifiers.new('Boolean', 'BOOLEAN')
_m.object = ob_cylinder_001
_m.solver = 'FAST'
ob_cylinder_001.location = (-15.0, 1.514, 0.1312)
ob_cylinder_001.rotation_euler = (1.571, -0.0, 0.0)
ob_cylinder_001.scale = (0.2137, 0.2137, 0.2137)
ob_cylinder_001.lineart.crease_threshold = 0.0

# ---- collection membership
col_collection.objects.link(ob_cube)
col_collection.objects.link(ob_light)
col_collection.objects.link(ob_camera)
col_collection.objects.link(ob_cylinder)
col_collection.objects.link(ob_cylinder_001)

# ---- scene / render settings (as saved in the file)
scene.camera = ob_camera
scene.frame_start = 1; scene.frame_end = 250; scene.frame_set(1)
scene.render.engine = 'BLENDER_EEVEE_NEXT'
scene.cycles.use_denoising = False
scene.cycles.samples = 128
scene.cycles.sampling_pattern = 'TABULATED_SOBOL'
scene.cycles.use_adaptive_sampling = False
scene.cycles.use_light_tree = False
scene.view_settings.view_transform = 'Filmic'
bpy.context.view_layer.update()
